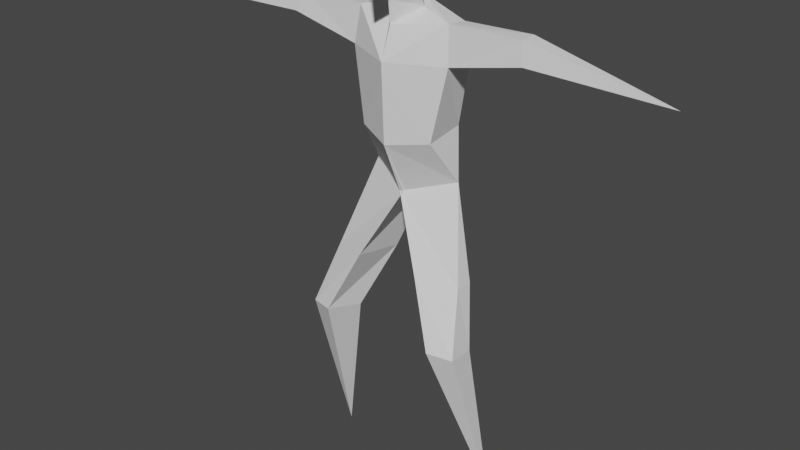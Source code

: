 # Source: character.blend  (saved by Blender 3.2.14; exported with 4.5.12 LTS)
import bpy
from mathutils import Matrix  # noqa: F401  (used for matrix-valued properties, if any)

bpy.ops.wm.read_factory_settings(use_empty=True)
scene = bpy.context.scene
scene.name = 'Scene'

# ---- collections
col_collection = bpy.data.collections.new('Collection'); scene.collection.children.link(col_collection)

# ---- world
world_world = bpy.data.worlds.new('World'); scene.world = world_world
world_world.use_nodes = True; world_world.node_tree.nodes.clear()
_N = world_world.node_tree.nodes; _L = world_world.node_tree.links
n0 = _N.new('ShaderNodeOutputWorld'); n0.name = 'World Output'; n0.location = (300, 300)
n1 = _N.new('ShaderNodeBackground'); n1.name = 'Background'; n1.location = (10, 300)
n1.inputs[0].default_value = (0.05088, 0.05088, 0.05088, 1.0)
_L.new(n1.outputs[0], n0.inputs[0])
n0.is_active_output = True
world_world.color = (0.05088, 0.05088, 0.05088)
world_world.use_sun_shadow = False
world_world.sun_shadow_jitter_overblur = 0.0

# ---- meshes
me_cube_001 = bpy.data.meshes.new('Cube.001')
me_cube_001.from_pydata([(-1.728, -0.288, 0.05346), (-1.601, -1.335, 3.397), (-1.571, -0.8058, 3.347), (-1.144, -1.478, 3.443), (-0.9671, -0.7848, 3.3), (-0.8832, -0.3224, 6.177), (0.03462, -0.757, 5.902), (-0.3655, 0.4268, 5.509), (-0.9048, -0.7091, 9.011), (-0.8995, -0.2789, 8.96), (-0.0495, -0.3463, 9.531), (-0.01688, -0.03324, 8.859), (-0.7122, -0.8892, 7.002), (-0.6578, -0.05562, 7.075), (0.005348, -1.207, 6.901), (0.005398, 0.2716, 7.113), (-0.9765, -0.7958, 8.342), (0.01904, -1.263, 8.341), (-0.9744, -0.2234, 8.323), (0.0215, 0.1935, 8.166), (-2.252, -0.6979, 9.034), (-2.252, -0.3777, 9.034), (-2.34, -0.7788, 8.64), (-2.32, -0.2966, 8.666), (-4.873, -0.6912, 8.557), (-0.6315, -1.167, 4.605), (-1.343, -0.8781, 4.508), (-0.6456, -0.09924, 4.386), (-1.343, -0.5417, 4.508), (0.0127, -0.2234, 9.253), (0.02222, -1.04, 8.912), (-0.3157, -0.564, 9.151), (0.01371, -1.082, 9.327), (-0.32, -0.7921, 9.518), (0.02123, -0.1965, 10.5), (0.007104, -1.657, 10.56), (-0.5345, -0.8566, 10.59), (0.003269, -1.486, 9.411), (-0.5202, -0.794, 9.809), (-0.03763, -0.1429, 9.842), (0.002928, -0.8477, 10.94)], [], [(0, 1, 2), (0, 2, 4), (0, 4, 3), (0, 3, 1), (26, 25, 6, 5), (18, 16, 22, 23), (27, 28, 5, 7), (25, 27, 7, 6), (28, 26, 5), (11, 9, 8, 31, 29), (16, 17, 30, 31, 8), (19, 18, 9, 11), (31, 30, 32, 33), (6, 7, 15, 14), (7, 5, 13, 15), (5, 6, 14, 12), (5, 12, 13), (14, 15, 19, 17), (15, 13, 18, 19), (12, 14, 17, 16), (13, 12, 16, 18), (22, 20, 24), (16, 8, 20, 22), (8, 9, 21, 20), (9, 18, 23, 21), (21, 23, 24), (20, 21, 24), (23, 22, 24), (2, 1, 26, 28), (3, 4, 27, 25), (4, 2, 28, 27), (1, 3, 25, 26), (39, 38, 36, 34), (29, 31, 33, 10), (38, 37, 35, 36), (33, 32, 37, 38), (10, 33, 38, 39), (36, 35, 40), (34, 36, 40)])
_uv = me_cube_001.uv_layers.new(name='UVMap')
_uv.uv.foreach_set('vector', [0.375, 0.0, 0.625, 0.0, 0.625, 0.25, 0.375, 0.25, 0.625, 0.25, 0.625, 0.5, 0.375, 0.5, 0.625, 0.5, 0.625, 0.75, 0.375, 0.75, 0.625, 0.75, 0.625, 1.0, 0.625, 1.0, 0.625, 0.75, 0.625, 0.75, 0.625, 1.0, 0.625, 0.25, 0.625, 0.0, 0.625, 0.0, 0.625, 0.25, 0.625, 0.5, 0.625, 0.25, 0.625, 0.25, 0.625, 0.5, 0.625, 0.75, 0.625, 0.5, 0.625, 0.5, 0.625, 0.75, 0.625, 0.25, 0.625, 0.1526, 0.625, 0.25, 0.625, 0.5, 0.875, 0.5, 0.875, 0.75, 0.74, 0.75, 0.625, 0.5666, 0.625, 1.0, 0.625, 0.75, 0.625, 0.75, 0.625, 0.865, 0.625, 1.0, 0.625, 0.5, 0.625, 0.25, 0.625, 0.25, 0.625, 0.5, 0.625, 0.865, 0.625, 0.75, 0.625, 0.75, 0.625, 0.865, 0.625, 0.75, 0.625, 0.5, 0.625, 0.5, 0.625, 0.75, 0.625, 0.5, 0.625, 0.25, 0.625, 0.25, 0.625, 0.5, 0.625, 1.0, 0.625, 0.75, 0.625, 0.75, 0.625, 1.0, 0.625, 0.0, 0.625, 0.0, 0.625, 0.25, 0.625, 0.75, 0.625, 0.5, 0.625, 0.5, 0.625, 0.75, 0.625, 0.5, 0.625, 0.25, 0.625, 0.25, 0.625, 0.5, 0.625, 1.0, 0.625, 0.75, 0.625, 0.75, 0.625, 1.0, 0.625, 0.25, 0.625, 0.0, 0.625, 0.0, 0.625, 0.25, 0.625, 1.0, 0.625, 1.0, 0.625, 1.0, 0.625, 1.0, 0.625, 1.0, 0.625, 1.0, 0.625, 1.0, 0.875, 0.75, 0.875, 0.5, 0.875, 0.5, 0.875, 0.75, 0.625, 0.25, 0.625, 0.25, 0.625, 0.25, 0.625, 0.25, 0.625, 0.25, 0.625, 0.25, 0.625, 0.25, 0.875, 0.75, 0.875, 0.5, 0.875, 0.75, 0.625, 0.25, 0.625, 0.0, 0.625, 0.25, 0.625, 0.25, 0.625, 0.0, 0.625, 0.1526, 0.625, 0.25, 0.625, 0.75, 0.625, 0.5, 0.625, 0.5, 0.625, 0.75, 0.625, 0.5, 0.625, 0.25, 0.625, 0.25, 0.625, 0.5, 0.625, 1.0, 0.625, 0.75, 0.625, 0.75, 0.625, 1.0, 0.625, 0.5666, 0.74, 0.75, 0.74, 0.75, 0.625, 0.5666, 0.625, 0.5666, 0.74, 0.75, 0.74, 0.75, 0.625, 0.5666, 0.625, 0.865, 0.625, 0.75, 0.625, 0.75, 0.625, 0.865, 0.625, 0.865, 0.625, 0.75, 0.625, 0.75, 0.625, 0.865, 0.625, 0.5666, 0.74, 0.75, 0.74, 0.75, 0.625, 0.5666, 0.625, 0.865, 0.625, 0.75, 0.0, 0.0, 0.625, 0.5666, 0.625, 0.865, 0.0, 0.0])
me_cube_001.update()
arm_armature = bpy.data.armatures.new('Armature')  # bones are not reproduced

# ---- objects
ob_cube = bpy.data.objects.new('Cube', me_cube_001)
ob_armature = bpy.data.objects.new('Armature', arm_armature)

# ---- transforms, parenting, visibility, modifiers, constraints
ob_cube.parent = ob_armature
ob_cube.matrix_parent_inverse = Matrix(((1.0, -0.0, 0.0, -0.0), (-0.0, 1.0, -0.0, 0.0), (0.0, -0.0, 1.0, -5.714), (-0.0, 0.0, -0.0, 1.0)))
ob_cube.location = (0.0, 0.0, 0.0)
_vg = ob_cube.vertex_groups.new(name='body')
_vg.add([5, 6, 8, 9, 11, 12, 13, 14, 15, 16, 17, 18, 19, 29, 30, 31], 1.0, 'REPLACE')
_vg = ob_cube.vertex_groups.new(name='head')
_vg.add([10, 29, 30, 31, 32, 33, 34, 35, 36, 37, 38, 39, 40], 1.0, 'REPLACE')
_vg = ob_cube.vertex_groups.new(name='upperarm.l')
_vg = ob_cube.vertex_groups.new(name='lowerarm.l')
_vg = ob_cube.vertex_groups.new(name='upperleg.l')
_vg = ob_cube.vertex_groups.new(name='lowerleg.l')
_vg = ob_cube.vertex_groups.new(name='upperarm.r')
_vg.add([8, 9, 16, 18, 20, 21, 22, 23], 1.0, 'REPLACE')
_vg = ob_cube.vertex_groups.new(name='lowerarm.r')
_vg.add([20, 21, 22, 23, 24], 1.0, 'REPLACE')
_vg = ob_cube.vertex_groups.new(name='upperleg.r')
_vg.add([1, 2, 3, 4, 5, 6, 7, 25, 26, 27, 28], 1.0, 'REPLACE')
_vg = ob_cube.vertex_groups.new(name='lowerleg.r')
_vg.add([0, 1, 2, 3, 4], 1.0, 'REPLACE')
_m = ob_cube.modifiers.new('Mirror', 'MIRROR')
_m.merge_threshold = 0.045
_m = ob_cube.modifiers.new('Armature', 'ARMATURE')
_m.object = ob_armature
ob_armature.location = (0.0, 0.0, 5.714)
ob_armature.show_in_front = True

# ---- collection membership
col_collection.objects.link(ob_cube)
col_collection.objects.link(ob_armature)

# ---- scene / render settings (as saved in the file)
scene.frame_start = 1; scene.frame_end = 23; scene.frame_set(20)
scene.render.engine = 'BLENDER_EEVEE_NEXT'
scene.cycles.sampling_pattern = 'TABULATED_SOBOL'
scene.cycles.use_light_tree = False
scene.view_settings.view_transform = 'Filmic'
bpy.context.view_layer.update()

# ---- added for rendering (the .blend has no active camera and no usable light): camera, sun
cam_auto = bpy.data.cameras.new('AutoCamera')
cam_auto.lens = 50.0
cam_auto.sensor_width = 36.0
cam_auto.clip_end = 1000.0
ob_auto_camera = bpy.data.objects.new('AutoCamera', cam_auto)
scene.collection.objects.link(ob_auto_camera)
ob_auto_camera.location = (10.9885, -13.9829, 14.0589)
ob_auto_camera.rotation_euler = (1.09748, -7.21219e-08, 0.694738)
scene.camera = ob_auto_camera
light_auto_sun = bpy.data.lights.new('AutoSun', 'SUN')
light_auto_sun.energy = 3.0
light_auto_sun.angle = 0.0523599
ob_auto_sun = bpy.data.objects.new('AutoSun', light_auto_sun)
scene.collection.objects.link(ob_auto_sun)
ob_auto_sun.rotation_euler = (0.872665, 0.174533, 0.523599)
bpy.context.view_layer.update()
